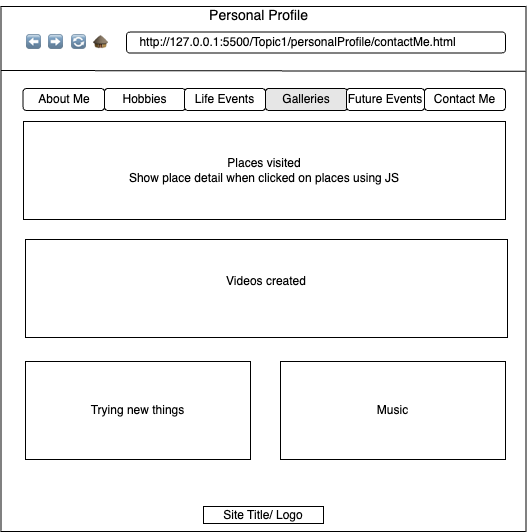

The diagram above was exported from draw.io. Its source (the exported page's mxGraphModel, read from the mxfile embedded in the PNG):
<mxGraphModel dx="1267" dy="784" grid="0" gridSize="10" guides="1" tooltips="1" connect="1" arrows="1" fold="1" page="0" pageScale="1" pageWidth="850" pageHeight="1100" math="0" shadow="0">
  <root>
    <mxCell id="0" />
    <mxCell id="1" parent="0" />
    <mxCell id="vqUKhS4mOeMHTrE7TQfk-1" value="" style="whiteSpace=wrap;html=1;aspect=fixed;" parent="1" vertex="1">
      <mxGeometry x="-152.5" y="-363" width="525" height="525" as="geometry" />
    </mxCell>
    <mxCell id="vqUKhS4mOeMHTrE7TQfk-8" value="" style="endArrow=none;html=1;rounded=0;exitX=-0.001;exitY=0.132;exitDx=0;exitDy=0;exitPerimeter=0;" parent="1" edge="1">
      <mxGeometry width="50" height="50" relative="1" as="geometry">
        <mxPoint x="-152.4950000000001" y="-299.00000000000006" as="sourcePoint" />
        <mxPoint x="372.03" y="-298.3" as="targetPoint" />
      </mxGeometry>
    </mxCell>
    <mxCell id="vqUKhS4mOeMHTrE7TQfk-10" value="&lt;font style=&quot;font-size: 14px;&quot;&gt;Personal Profile&lt;/font&gt;" style="text;html=1;align=center;verticalAlign=middle;resizable=0;points=[];autosize=1;strokeColor=none;fillColor=none;" parent="1" vertex="1">
      <mxGeometry x="46" y="-369" width="117" height="29" as="geometry" />
    </mxCell>
    <mxCell id="vqUKhS4mOeMHTrE7TQfk-13" value="" style="rounded=1;whiteSpace=wrap;html=1;" parent="1" vertex="1">
      <mxGeometry x="-27" y="-337.5" width="379" height="21" as="geometry" />
    </mxCell>
    <mxCell id="vqUKhS4mOeMHTrE7TQfk-21" value="⬅" style="text;html=1;align=center;verticalAlign=middle;resizable=0;points=[];autosize=1;strokeColor=none;fillColor=none;" parent="1" vertex="1">
      <mxGeometry x="-137" y="-340" width="33" height="26" as="geometry" />
    </mxCell>
    <mxCell id="vqUKhS4mOeMHTrE7TQfk-23" value="➡" style="text;html=1;align=center;verticalAlign=middle;resizable=0;points=[];autosize=1;strokeColor=none;fillColor=none;" parent="1" vertex="1">
      <mxGeometry x="-115" y="-340" width="33" height="26" as="geometry" />
    </mxCell>
    <mxCell id="vqUKhS4mOeMHTrE7TQfk-24" value="🔄" style="text;html=1;align=center;verticalAlign=middle;resizable=0;points=[];autosize=1;strokeColor=none;fillColor=none;" parent="1" vertex="1">
      <mxGeometry x="-91.5" y="-340" width="33" height="26" as="geometry" />
    </mxCell>
    <mxCell id="vqUKhS4mOeMHTrE7TQfk-34" value="🛖" style="text;html=1;align=center;verticalAlign=middle;resizable=0;points=[];autosize=1;strokeColor=none;fillColor=none;" parent="1" vertex="1">
      <mxGeometry x="-70" y="-340" width="33" height="26" as="geometry" />
    </mxCell>
    <mxCell id="vqUKhS4mOeMHTrE7TQfk-35" value="http://127.0.0.1:5500/Topic1/personalProfile/contactMe.html" style="text;html=1;align=center;verticalAlign=middle;resizable=0;points=[];autosize=1;strokeColor=none;fillColor=none;" parent="1" vertex="1">
      <mxGeometry x="-23" y="-340" width="334" height="26" as="geometry" />
    </mxCell>
    <mxCell id="vqUKhS4mOeMHTrE7TQfk-36" value="Galleries" style="rounded=1;whiteSpace=wrap;html=1;fillColor=#E6E6E6;" parent="1" vertex="1">
      <mxGeometry x="112" y="-281" width="82" height="22" as="geometry" />
    </mxCell>
    <mxCell id="vqUKhS4mOeMHTrE7TQfk-40" value="About Me" style="rounded=1;whiteSpace=wrap;html=1;fillColor=#FFFFFF;" parent="1" vertex="1">
      <mxGeometry x="-130.5" y="-281" width="81.5" height="22" as="geometry" />
    </mxCell>
    <mxCell id="vqUKhS4mOeMHTrE7TQfk-41" value="Contact Me" style="rounded=1;whiteSpace=wrap;html=1;fillColor=#FFFFFF;" parent="1" vertex="1">
      <mxGeometry x="271" y="-281" width="81" height="22" as="geometry" />
    </mxCell>
    <mxCell id="vqUKhS4mOeMHTrE7TQfk-42" value="Hobbies" style="rounded=1;whiteSpace=wrap;html=1;fillColor=#FFFFFF;" parent="1" vertex="1">
      <mxGeometry x="-49" y="-281" width="81" height="22" as="geometry" />
    </mxCell>
    <mxCell id="vqUKhS4mOeMHTrE7TQfk-43" value="Future Events" style="rounded=1;whiteSpace=wrap;html=1;fillColor=#FFFFFF;" parent="1" vertex="1">
      <mxGeometry x="193" y="-281" width="78" height="22" as="geometry" />
    </mxCell>
    <mxCell id="vqUKhS4mOeMHTrE7TQfk-44" value="Life Events" style="rounded=1;whiteSpace=wrap;html=1;fillColor=#FFFFFF;" parent="1" vertex="1">
      <mxGeometry x="31" y="-281" width="81" height="22" as="geometry" />
    </mxCell>
    <mxCell id="vqUKhS4mOeMHTrE7TQfk-52" value="Places visited&lt;div&gt;Show place detail when clicked on places using JS&lt;/div&gt;" style="rounded=0;whiteSpace=wrap;html=1;" parent="1" vertex="1">
      <mxGeometry x="-130" y="-248" width="482" height="98" as="geometry" />
    </mxCell>
    <mxCell id="vqUKhS4mOeMHTrE7TQfk-63" value="Site Title/ Logo" style="rounded=0;whiteSpace=wrap;html=1;" parent="1" vertex="1">
      <mxGeometry x="50" y="137" width="120" height="17" as="geometry" />
    </mxCell>
    <mxCell id="FIwWSjSl9KgxqCG_nZah-2" value="Videos created&lt;div&gt;&lt;br&gt;&lt;/div&gt;" style="rounded=0;whiteSpace=wrap;html=1;" vertex="1" parent="1">
      <mxGeometry x="-128" y="-130" width="482" height="98" as="geometry" />
    </mxCell>
    <mxCell id="FIwWSjSl9KgxqCG_nZah-4" value="&lt;div&gt;Music&lt;/div&gt;" style="rounded=0;whiteSpace=wrap;html=1;" vertex="1" parent="1">
      <mxGeometry x="127" y="-8" width="225" height="98" as="geometry" />
    </mxCell>
    <mxCell id="FIwWSjSl9KgxqCG_nZah-5" value="&lt;div&gt;Trying new things&lt;/div&gt;" style="rounded=0;whiteSpace=wrap;html=1;" vertex="1" parent="1">
      <mxGeometry x="-128" y="-8" width="225" height="98" as="geometry" />
    </mxCell>
  </root>
</mxGraphModel>